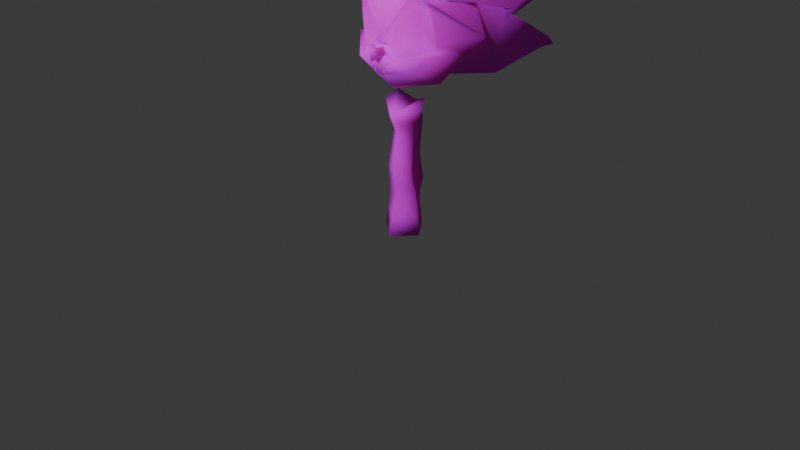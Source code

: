 # Source: Sonic_rough_.blend  (saved by Blender 4.2.66; exported with 4.5.12 LTS)
import bpy
from mathutils import Matrix  # noqa: F401  (used for matrix-valued properties, if any)

bpy.ops.wm.read_factory_settings(use_empty=True)
scene = bpy.context.scene
scene.name = 'Scene'

# ---- collections
col_collection = bpy.data.collections.new('Collection'); scene.collection.children.link(col_collection)

# ---- images (referenced by path relative to the original .blend; pixels are not part of the script)
import os
ASSET_DIR = os.environ.get("B2B_ASSET_DIR", "")  # directory of the original .blend (textures are referenced by path, not embedded)
HERE = os.path.dirname(os.path.abspath(__file__))  # packed textures are extracted next to this script under _unpacked/

def load_image(name, relpath, width, height, colorspace="sRGB"):
    """Load a texture the original file referenced (path relative to the .blend, or extracted next to this script)."""
    p = next((c for c in (os.path.join(HERE, relpath), os.path.join(ASSET_DIR, relpath)) if relpath and os.path.exists(c)), "")
    if p:
        img = bpy.data.images.load(p, check_existing=True)
        img.name = name
    else:  # same state as the original file: an image datablock whose file is absent (Cycles renders it pink)
        img = bpy.data.images.new(name, width, height)
        img.source = "FILE"
        img.filepath = "//" + (relpath or name)
    img.colorspace_settings.name = colorspace
    return img
img_sonicalbedo = load_image('SonicAlbedo', '', 2048, 2048, 'sRGB')

# ---- materials (node trees are filled in below, after node groups)
mat_base = bpy.data.materials.new('Base')
mat_base.alpha_threshold = 0.0
mat_base.roughness = 0.5
mat_base.line_color = (0.0, 0.0, 0.0, 1.0)

# ---- material node trees
mat_base.use_nodes = True; mat_base.node_tree.nodes.clear()
_N = mat_base.node_tree.nodes; _L = mat_base.node_tree.links
n0 = _N.new('ShaderNodeOutputMaterial'); n0.name = 'Material Output'; n0.location = (300, 300)
n1 = _N.new('ShaderNodeBsdfPrincipled'); n1.name = 'Principled BSDF'; n1.location = (10, 300)
n1.inputs[2].default_value = 1.0
n1.inputs[3].default_value = 1.45
n1.inputs[8].default_value = 0.6032
n1.inputs[10].default_value = 0.5
n2 = _N.new('ShaderNodeTexImage'); n2.name = 'Image Texture'; n2.location = (-280, 280)
n2.image = img_sonicalbedo
_L.new(n1.outputs[0], n0.inputs[0])
_L.new(n2.outputs[0], n1.inputs[0])
n0.is_active_output = True

# ---- world
world_world = bpy.data.worlds.new('World'); scene.world = world_world
world_world.use_nodes = True; world_world.node_tree.nodes.clear()
_N = world_world.node_tree.nodes; _L = world_world.node_tree.links
n0 = _N.new('ShaderNodeOutputWorld'); n0.name = 'World Output'; n0.location = (300, 300)
n1 = _N.new('ShaderNodeBackground'); n1.name = 'Background'; n1.location = (10, 300)
n1.inputs[0].default_value = (0.05088, 0.05088, 0.05088, 1.0)
_L.new(n1.outputs[0], n0.inputs[0])
n0.is_active_output = True
world_world.color = (0.05088, 0.05088, 0.05088)
world_world.sun_shadow_jitter_overblur = 0.0

# ---- cameras
cam_camera = bpy.data.cameras.new('Camera')
cam_camera.clip_end = 100.0
cam_camera.ortho_scale = 7.314

# ---- lights
light_light = bpy.data.lights.new('Light', 'POINT')
light_light.energy = 1000.0
light_light.shadow_soft_size = 0.1

# ---- meshes
me_cube = bpy.data.meshes.new('Cube')
me_cube.from_pydata([(0.0, 0.8998, 1.813), (0.0, 1.625, 2.89), (-0.5774, 0.7217, 1.52), (-0.8908, 0.5843, 2.235), (0.0, -0.4159, 1.886), (0.0, 0.2824, 1.5), (-0.4855, -0.00738, 1.92), (0.0, -0.3551, 1.74), (-0.09208, -0.327, 1.844), (0.0, -0.3301, 1.898), (-0.4329, -0.04939, 2.181), (0.0, 0.2831, 1.503), (0.0, -0.2223, 1.899), (-0.425, 0.2693, 1.579), (-0.2244, -0.2174, 2.201), (-0.51, 0.7519, 2.868), (-0.3156, -0.1054, 2.314), (-0.2381, -0.2041, 2.263), (-0.3241, -0.1745, 2.379), (-0.1501, -0.2369, 2.299), (-0.3159, -0.07772, 2.378), (0.0, -0.2679, 2.412), (0.0, -0.1931, 1.835), (-0.2321, -0.2042, 1.777), (-0.09695, -0.2005, 1.898), (-0.4676, -0.05567, 2.304), (-0.5031, -9.042e-05, 1.921), (-0.4335, 0.03599, 1.857), (-0.4257, -0.07511, 1.739), (0.0, -0.05877, 1.512), (0.0, -0.05415, 1.683), (-0.6114, 0.05815, 1.825), (-0.206, -0.3156, 1.738), (-0.3921, 0.1988, 1.609), (-0.3663, -0.08638, 1.619), (-0.1521, 0.7758, 1.89), (-0.1136, 0.9229, 2.613), (0.0, 1.135, 1.944), (0.0, 0.4521, 2.98), (-0.5571, 0.7941, 2.614), (-0.759, 0.5978, 2.213), (0.0, 1.809, 1.955), (0.0, 1.084, 2.591), (0.0, 0.7359, 1.655), (-0.4411, 0.6763, 2.078), (-0.6389, 1.838, 2.356), (-0.5769, 0.457, 2.693), (0.0, 0.09995, 2.682), (-0.5931, 0.02944, 2.337), (0.0, -0.118, 2.605), (-0.3223, 0.2616, 2.688), (-0.1837, -0.1533, 2.492), (-0.5132, 0.03973, 2.367), (-0.2391, -0.09776, 2.446), (-0.5134, -0.0725, 2.653), (-0.2083, 0.8469, 1.627), (-0.0787, 0.9407, 2.21), (-0.7251, 1.393, 1.701), (-0.6296, 1.766, 2.4), (-0.6481, 1.751, 2.374), (-0.5801, 1.745, 2.298), (-0.502, 1.664, 2.385), (-0.09921, 0.9524, 2.446), (-0.1827, 0.8819, 2.458), (-0.7423, 1.292, 1.798), (-0.6438, 1.274, 1.711), (-0.7188, 1.274, 1.803), (-0.7097, 1.245, 1.7), (0.0, 1.682, 1.938), (-0.02266, 1.738, 1.985), (0.0, 1.796, 2.019), (0.0, 1.572, 2.844), (0.0, 1.546, 2.919), (-0.03754, 1.546, 2.906), (-0.619, 0.3746, 2.273), (-0.6217, 0.5151, 1.921), (-0.4582, 0.09348, 1.526), (0.0, -0.07605, 1.413), (-0.6268, 0.2734, 1.813), (0.0, -0.2244, 1.877), (-0.04873, -0.2021, 1.887), (-0.01237, -0.2568, 1.907), (0.0, -0.2217, 1.91), (-0.07965, -0.2285, 1.905), (-0.5492, -0.1252, 2.655), (-0.5492, -0.1252, 2.655), (-0.5073, 0.04125, 2.393), (-0.4773, -0.1088, 2.581), (-0.2425, -0.09544, 2.494), (-0.4893, -0.0816, 2.563), (-0.4527, -0.05705, 2.271), (-0.2843, -0.08301, 2.426), (-0.4881, -0.007581, 2.367), (-0.2717, -0.2041, 2.02), (-0.391, -0.1119, 2.112), (-0.6043, 0.7462, 2.008), (-0.4255, 0.7721, 2.199), (0.0, -0.222, 1.904), (-0.2312, -0.2108, 2.232), (-0.3198, -0.1399, 2.347), (-0.4502, -0.05253, 2.242), (-0.05467, -0.2286, 1.903), (-0.06419, -0.2153, 1.896), (0.0, -0.2267, 1.601), (0.0, -0.2302, 1.608), (0.0, -0.2489, 1.592), (0.0, -0.2296, 1.592), (-0.08152, -0.2465, 1.613), (-0.1055, -0.2367, 1.616), (-0.06055, -0.258, 1.628), (-0.06315, -0.2543, 1.609), (0.0, -0.2756, 1.74), (0.0, -0.2692, 1.735), (0.0, -0.2509, 1.814), (0.0, -0.257, 1.817), (-0.06542, -0.2649, 1.786), (-0.06898, -0.2633, 1.782), (0.0, 0.2345, 1.219), (-0.1877, 0.1622, 1.307), (-0.2538, 0.05688, 1.224), (0.0, -0.124, 1.133), (-0.07468, 0.1638, 1.017), (0.0, 0.324, 1.025), (-0.1408, 0.05841, 0.9342), (0.0, -0.03448, 0.9386), (-0.1205, 0.1599, 0.3178), (0.0, 0.3352, 0.3649), (-0.1867, 0.05452, 0.2352), (0.0, -0.02325, 0.2783), (-0.1725, 0.1536, -0.03429), (0.0, 0.2102, -0.06273), (-0.2386, 0.04826, -0.1169), (0.0, -0.1483, -0.1493), (0.0, 0.282, 0.6519), (-0.09759, 0.1142, 0.6241), (-0.1637, 0.008868, 0.5416), (0.0, -0.07646, 0.5653), (0.0, 0.2727, 0.1511), (-0.2126, 0.05139, 0.05919), (0.0, -0.08578, 0.06449), (-0.1465, 0.1568, 0.1418), (0.0, 0.3086, 0.5084), (-0.1752, 0.03169, 0.3884), (-0.1091, 0.1371, 0.471), (0.0, -0.04985, 0.4218), (-0.08613, 0.139, 0.8205), (0.0, -0.05547, 0.7519), (0.0, 0.303, 0.8385), (-0.1523, 0.03364, 0.7379), (0.0, 0.2792, 1.122), (-0.1312, 0.163, 1.162), (-0.1973, 0.05765, 1.079), (0.0, -0.07924, 1.036), (0.0, -0.2714, 1.738), (-0.06736, -0.2641, 1.784), (0.0, -0.2539, 1.816), (-0.06055, -0.258, 1.628), (0.0, -0.2267, 1.601), (-0.1055, -0.2367, 1.616), (0.0, -0.2296, 1.592), (-0.5238, 0.03518, 1.851), (-0.2199, -0.2598, 1.77), (0.0, -0.2161, 1.843)], [], [(59, 58, 45), (9, 8, 4), (98, 17, 18, 99), (8, 7, 4), (13, 11, 5, 33), (72, 1, 73), (17, 19, 20, 18), (161, 162, 22, 23), (24, 23, 22, 12, 80), (10, 6, 94), (99, 18, 25, 100), (94, 6, 27, 93), (93, 27, 23, 24), (30, 28, 29), (108, 109, 28), (106, 108, 28, 30), (160, 161, 23, 27), (115, 111, 7, 8), (114, 115, 8, 9), (71, 73, 1), (63, 62, 36, 39, 37, 42), (68, 69, 41), (66, 65, 57), (69, 44, 63, 42, 70), (47, 38, 39, 36, 15, 46, 50), (61, 60, 45), (60, 59, 45), (61, 45, 58), (21, 49, 51, 19), (49, 47, 50, 51), (52, 53, 54), (87, 86, 52, 54), (89, 87, 54), (48, 46, 15, 3, 74), (13, 55, 0, 11), (0, 55, 56, 44, 43), (65, 67, 57), (64, 66, 57), (67, 64, 57), (36, 61, 58, 15), (35, 95, 3, 59, 60), (36, 62, 35, 60, 61), (3, 15, 58, 59), (41, 69, 70), (2, 40, 64, 67), (40, 96, 56, 66, 64), (55, 2, 67, 65), (56, 55, 65, 66), (74, 40, 2, 75), (43, 44, 69, 68), (37, 39, 73, 71), (38, 72, 73, 39), (95, 96, 40, 74, 3), (75, 13, 33, 78), (34, 32, 31, 76), (109, 103, 29, 28), (77, 76, 33, 5), (27, 78, 31, 160), (78, 33, 76, 31), (26, 75, 78, 27), (102, 83, 81, 101), (82, 79, 81, 83), (101, 98, 14, 24), (97, 82, 83, 102), (107, 32, 34, 110), (51, 50, 84), (51, 84, 89, 88), (85, 48, 86, 87), (88, 89, 54, 53), (18, 20, 90, 25), (92, 52, 86), (92, 91, 53, 52), (90, 20, 91, 92), (90, 92, 86, 48, 74), (53, 91, 88), (20, 19, 51, 88, 91), (79, 21, 19, 17, 81), (84, 85, 87, 89), (46, 48, 85), (84, 50, 46, 85), (16, 94, 93, 14), (14, 93, 24), (16, 10, 94), (44, 56, 96, 95, 35, 62, 63), (75, 2, 55, 13), (90, 74, 75, 26, 25), (6, 26, 27), (12, 97, 102, 80), (81, 17, 98, 101), (80, 102, 101, 24), (16, 99, 100, 10), (14, 98, 99, 16), (156, 157, 103, 109), (158, 159, 105, 107), (158, 156, 109, 108), (104, 110, 34, 76, 77), (153, 154, 116, 112), (154, 155, 113, 116), (105, 112, 116, 32, 107), (10, 100, 6), (25, 26, 6, 100), (120, 117, 118, 119), (143, 141, 126, 125), (150, 149, 122, 121), (152, 151, 123, 124), (151, 150, 121, 123), (139, 138, 131, 132), (144, 142, 127, 128), (142, 143, 125, 127), (132, 131, 129, 130), (138, 140, 129, 131), (140, 137, 130, 129), (148, 145, 134, 135), (146, 148, 135, 136), (145, 147, 133, 134), (125, 126, 137, 140), (127, 125, 140, 138), (128, 127, 138, 139), (135, 134, 143, 142), (136, 135, 142, 144), (134, 133, 141, 143), (121, 122, 147, 145), (124, 123, 148, 146), (123, 121, 145, 148), (119, 118, 150, 151), (120, 119, 151, 152), (118, 117, 149, 150), (115, 114, 155, 154), (111, 115, 154, 153), (107, 110, 156, 158), (108, 106, 159, 158), (110, 104, 157, 156), (31, 32, 161, 160), (116, 113, 162, 161, 32)])
me_cube.polygons.foreach_set('use_smooth', [True] * 134)
_uv = me_cube.uv_layers.new(name='UVMap')
_uv.uv.foreach_set('vector', [0.4831, 0.02685, 0.4742, 0.02981, 0.4684, 0.0085, 0.4224, 0.7767, 0.4216, 0.7969, 0.403, 0.7805, 0.1359, 0.657, 0.1436, 0.6458, 0.1981, 0.6137, 0.1999, 0.6294, 0.4216, 0.7969, 0.4045, 0.8051, 0.403, 0.7805, 0.6122, 0.7829, 0.7052, 0.7546, 0.7056, 0.7551, 0.6228, 0.7984, 0.006348, 0.09472, 0.006422, 0.07508, 0.01542, 0.09351, 0.1436, 0.6458, 0.1075, 0.6273, 0.1904, 0.5862, 0.1981, 0.6137, 0.1265, 0.84, 0.1021, 0.7829, 0.1106, 0.7767, 0.1388, 0.8404, 0.9746, 0.5512, 0.9269, 0.5475, 0.982, 0.5243, 0.9928, 0.5348, 0.9814, 0.541, 0.9427, 0.6631, 0.8893, 0.6271, 0.9443, 0.6393, 0.829, 0.503, 0.8198, 0.5111, 0.8169, 0.4581, 0.8336, 0.4545, 0.9443, 0.6393, 0.8893, 0.6271, 0.88, 0.607, 0.958, 0.6008, 0.958, 0.6008, 0.88, 0.607, 0.9269, 0.5475, 0.9746, 0.5512, 0.8896, 0.7898, 0.9182, 0.7628, 0.9661, 0.8139, 0.9175, 0.7032, 0.938, 0.6891, 0.9182, 0.7628, 0.88, 0.7151, 0.9175, 0.7032, 0.9182, 0.7628, 0.8896, 0.7898, 0.1836, 0.9233, 0.1265, 0.84, 0.1388, 0.8404, 0.1923, 0.9068, 0.4424, 0.816, 0.4106, 0.8142, 0.4045, 0.8051, 0.4216, 0.7969, 0.4419, 0.7851, 0.4424, 0.816, 0.4216, 0.7969, 0.4224, 0.7767, 0.02276, 0.07716, 0.01542, 0.09351, 0.006422, 0.07508, 0.201, 0.1582, 0.2088, 0.1367, 0.2351, 0.1605, 0.1807, 0.2396, 0.1364, 0.05017, 0.2515, 0.1205, 0.3823, 0.264, 0.3916, 0.2503, 0.4082, 0.2549, 0.503, 0.5243, 0.5013, 0.5543, 0.4684, 0.5378, 0.3916, 0.2503, 0.148, 0.2478, 0.201, 0.1582, 0.2515, 0.1205, 0.4041, 0.242, 0.07706, 0.4449, 0.04027, 0.345, 0.1807, 0.2396, 0.2351, 0.1605, 0.2291, 0.2646, 0.232, 0.3435, 0.1613, 0.3859, 0.4102, 0.1601, 0.4373, 0.1493, 0.4557, 0.168, 0.5007, 0.006348, 0.4831, 0.02685, 0.4684, 0.0085, 0.4102, 0.1601, 0.4557, 0.168, 0.4398, 0.1763, 0.06023, 0.5798, 0.06929, 0.5067, 0.1317, 0.5446, 0.1075, 0.6273, 0.06929, 0.5067, 0.07706, 0.4449, 0.1613, 0.3859, 0.1317, 0.5446, 0.956, 0.8294, 0.9601, 0.894, 0.9015, 0.8634, 0.88, 0.857, 0.9503, 0.8266, 0.956, 0.8294, 0.9015, 0.8634, 0.8816, 0.8756, 0.88, 0.857, 0.9015, 0.8634, 0.7663, 0.4251, 0.6474, 0.3381, 0.562, 0.3119, 0.7323, 0.22, 0.7708, 0.317, 0.3185, 0.7767, 0.2662, 0.9119, 0.205, 0.9378, 0.2173, 0.7767, 0.205, 0.9378, 0.2662, 0.9119, 0.3753, 0.8218, 0.3903, 0.9302, 0.2507, 0.9653, 0.5013, 0.5543, 0.4881, 0.5678, 0.4684, 0.5378, 0.9439, 0.1986, 0.9412, 0.1952, 0.9635, 0.1962, 0.9497, 0.2136, 0.9439, 0.1986, 0.9635, 0.1962, 0.2351, 0.1605, 0.4102, 0.1601, 0.4398, 0.1763, 0.2291, 0.2646, 0.7987, 0.006348, 0.7495, 0.119, 0.7323, 0.22, 0.4831, 0.02685, 0.5007, 0.006348, 0.2351, 0.1605, 0.248, 0.1278, 0.2557, 0.006348, 0.4373, 0.1493, 0.4102, 0.1601, 0.7323, 0.22, 0.562, 0.3119, 0.4742, 0.02981, 0.4831, 0.02685, 0.4082, 0.2549, 0.3916, 0.2503, 0.4041, 0.242, 0.9285, 0.2713, 0.7695, 0.2213, 0.9439, 0.1986, 0.9497, 0.2136, 0.7695, 0.2213, 0.8535, 0.158, 0.87, 0.1084, 0.9412, 0.1952, 0.9439, 0.1986, 0.6275, 0.6446, 0.551, 0.6937, 0.4881, 0.5678, 0.5013, 0.5543, 0.7056, 0.5321, 0.6275, 0.6446, 0.5013, 0.5543, 0.503, 0.5243, 0.7708, 0.317, 0.7695, 0.2213, 0.9285, 0.2713, 0.856, 0.2735, 0.2001, 0.3673, 0.148, 0.2478, 0.3916, 0.2503, 0.3823, 0.264, 0.2492, 0.03537, 0.1807, 0.2396, 0.01542, 0.09351, 0.02276, 0.07716, 0.04027, 0.345, 0.006348, 0.09472, 0.01542, 0.09351, 0.1807, 0.2396, 0.8186, 0.1446, 0.8535, 0.158, 0.7695, 0.2213, 0.7708, 0.317, 0.7323, 0.22, 0.5077, 0.7861, 0.6122, 0.7829, 0.6228, 0.7984, 0.5549, 0.8223, 0.1118, 0.9029, 0.1143, 0.8397, 0.1749, 0.9398, 0.1109, 0.9476, 0.938, 0.6891, 0.9661, 0.6949, 0.9661, 0.8139, 0.9182, 0.7628, 0.01235, 0.8924, 0.1109, 0.9476, 0.1092, 0.9766, 0.006348, 0.9837, 0.1923, 0.9068, 0.1856, 0.9837, 0.1749, 0.9398, 0.1836, 0.9233, 0.1856, 0.9837, 0.1092, 0.9766, 0.1109, 0.9476, 0.1749, 0.9398, 0.5575, 0.894, 0.5077, 0.7861, 0.5549, 0.8223, 0.5818, 0.891, 0.03791, 0.7575, 0.03465, 0.7551, 0.02301, 0.7444, 0.03555, 0.752, 0.02088, 0.7627, 0.006348, 0.7572, 0.02301, 0.7444, 0.03465, 0.7551, 0.9862, 0.5467, 0.9937, 0.634, 0.9908, 0.6272, 0.9746, 0.5512, 0.02159, 0.764, 0.02088, 0.7627, 0.03465, 0.7551, 0.03791, 0.7575, 0.06832, 0.8399, 0.1143, 0.8397, 0.1118, 0.9029, 0.05759, 0.8374, 0.1317, 0.5446, 0.1613, 0.3859, 0.2199, 0.4763, 0.1317, 0.5446, 0.2199, 0.4763, 0.2237, 0.5038, 0.1655, 0.5461, 0.688, 0.4732, 0.7663, 0.4251, 0.7647, 0.4526, 0.7119, 0.4819, 0.9595, 0.9136, 0.8816, 0.8756, 0.9015, 0.8634, 0.9601, 0.894, 0.8198, 0.5111, 0.7983, 0.4991, 0.8084, 0.4531, 0.8169, 0.4581, 0.9631, 0.8297, 0.956, 0.8294, 0.9503, 0.8266, 0.9631, 0.8297, 0.9631, 0.8844, 0.9601, 0.894, 0.956, 0.8294, 0.8084, 0.4531, 0.7983, 0.4991, 0.7918, 0.5116, 0.7781, 0.4581, 0.8084, 0.4531, 0.7781, 0.4581, 0.7647, 0.4526, 0.7663, 0.4251, 0.7708, 0.317, 0.9601, 0.894, 0.9631, 0.8844, 0.9595, 0.9136, 0.1904, 0.5862, 0.1075, 0.6273, 0.1317, 0.5446, 0.1655, 0.5461, 0.1783, 0.5694, 0.006348, 0.7572, 0.06023, 0.5798, 0.1075, 0.6273, 0.1436, 0.6458, 0.02301, 0.7444, 0.2199, 0.4763, 0.2199, 0.4763, 0.2301, 0.4987, 0.2237, 0.5038, 0.6474, 0.3381, 0.7663, 0.4251, 0.688, 0.4732, 0.2199, 0.4763, 0.1613, 0.3859, 0.232, 0.3435, 0.2199, 0.4763, 0.9812, 0.6643, 0.9443, 0.6393, 0.958, 0.6008, 0.9908, 0.6272, 0.9908, 0.6272, 0.958, 0.6008, 0.9746, 0.5512, 0.9812, 0.6643, 0.9427, 0.6631, 0.9443, 0.6393, 0.964, 0.1588, 0.9025, 0.1334, 0.8535, 0.158, 0.8186, 0.1446, 0.827, 0.07852, 0.9075, 0.1, 0.9231, 0.1, 0.5077, 0.7861, 0.551, 0.6937, 0.6275, 0.6446, 0.6122, 0.7829, 0.8084, 0.4531, 0.7708, 0.317, 0.856, 0.2735, 0.9044, 0.401, 0.8169, 0.4581, 0.5602, 0.8974, 0.5575, 0.894, 0.58, 0.8923, 0.9928, 0.5348, 0.9937, 0.5358, 0.982, 0.5463, 0.9814, 0.541, 0.02301, 0.7444, 0.1436, 0.6458, 0.1359, 0.657, 0.03555, 0.752, 0.9814, 0.541, 0.982, 0.5463, 0.9862, 0.5467, 0.9746, 0.5512, 0.9812, 0.6643, 0.9901, 0.67, 0.9499, 0.6764, 0.9427, 0.6631, 0.9908, 0.6272, 0.9937, 0.634, 0.9901, 0.67, 0.9812, 0.6643, 0.938, 0.6891, 0.9661, 0.6948, 0.9661, 0.6949, 0.938, 0.6891, 0.07513, 0.845, 0.04502, 0.8306, 0.04846, 0.8255, 0.06832, 0.8399, 0.9175, 0.7031, 0.938, 0.6891, 0.938, 0.6891, 0.9175, 0.7032, 0.032, 0.8294, 0.05759, 0.8374, 0.1118, 0.9029, 0.1109, 0.9476, 0.01235, 0.8924, 0.08035, 0.7993, 0.09813, 0.8106, 0.0984, 0.8112, 0.07985, 0.7999, 0.09813, 0.8106, 0.09291, 0.7893, 0.0937, 0.789, 0.0984, 0.8112, 0.04846, 0.8255, 0.07985, 0.7999, 0.0984, 0.8112, 0.1143, 0.8397, 0.06832, 0.8399, 0.9427, 0.6631, 0.9499, 0.6764, 0.8893, 0.6271, 0.8169, 0.4581, 0.9044, 0.401, 0.9068, 0.4056, 0.8336, 0.4545, 0.8569, 0.8794, 0.7787, 0.9037, 0.7985, 0.8756, 0.8044, 0.8735, 0.7805, 0.6986, 0.7246, 0.7096, 0.7183, 0.6693, 0.7764, 0.657, 0.7898, 0.8676, 0.7519, 0.8837, 0.7318, 0.8584, 0.777, 0.8432, 0.8561, 0.8542, 0.8069, 0.8563, 0.808, 0.8237, 0.852, 0.8282, 0.8069, 0.8563, 0.7898, 0.8676, 0.777, 0.8432, 0.808, 0.8237, 0.8673, 0.5845, 0.8094, 0.595, 0.8108, 0.5718, 0.8365, 0.5243, 0.8663, 0.6864, 0.8139, 0.6761, 0.8098, 0.6355, 0.8638, 0.6458, 0.8139, 0.6761, 0.7805, 0.6986, 0.7764, 0.657, 0.8098, 0.6355, 0.8365, 0.5243, 0.8108, 0.5718, 0.7908, 0.5748, 0.7564, 0.5535, 0.8094, 0.595, 0.7815, 0.6118, 0.7908, 0.5748, 0.8108, 0.5718, 0.7815, 0.6118, 0.7343, 0.6093, 0.7564, 0.5535, 0.7908, 0.5748, 0.8132, 0.7702, 0.7808, 0.7937, 0.7854, 0.7405, 0.818, 0.7173, 0.86, 0.778, 0.8132, 0.7702, 0.818, 0.7173, 0.8673, 0.727, 0.7808, 0.7937, 0.729, 0.8031, 0.7317, 0.7497, 0.7854, 0.7405, 0.7764, 0.657, 0.7183, 0.6693, 0.7343, 0.6093, 0.7815, 0.6118, 0.8098, 0.6355, 0.7764, 0.657, 0.7815, 0.6118, 0.8094, 0.595, 0.8638, 0.6458, 0.8098, 0.6355, 0.8094, 0.595, 0.8673, 0.5845, 0.818, 0.7173, 0.7854, 0.7405, 0.7805, 0.6986, 0.8139, 0.6761, 0.8673, 0.727, 0.818, 0.7173, 0.8139, 0.6761, 0.8663, 0.6864, 0.7854, 0.7405, 0.7317, 0.7497, 0.7246, 0.7096, 0.7805, 0.6986, 0.777, 0.8432, 0.7318, 0.8584, 0.729, 0.8031, 0.7808, 0.7937, 0.852, 0.8282, 0.808, 0.8237, 0.8132, 0.7702, 0.86, 0.778, 0.808, 0.8237, 0.777, 0.8432, 0.7808, 0.7937, 0.8132, 0.7702, 0.8044, 0.8735, 0.7985, 0.8756, 0.7898, 0.8676, 0.8069, 0.8563, 0.8569, 0.8794, 0.8044, 0.8735, 0.8069, 0.8563, 0.8561, 0.8542, 0.7985, 0.8756, 0.7787, 0.9037, 0.7519, 0.8837, 0.7898, 0.8676, 0.4424, 0.816, 0.4419, 0.7851, 0.4427, 0.785, 0.4427, 0.8167, 0.4106, 0.8142, 0.4424, 0.816, 0.4427, 0.8167, 0.4105, 0.815, 0.06832, 0.8399, 0.05759, 0.8374, 0.06064, 0.8293, 0.07513, 0.845, 0.9175, 0.7032, 0.88, 0.7151, 0.88, 0.715, 0.9175, 0.7031, 0.05759, 0.8374, 0.032, 0.8294, 0.03058, 0.8265, 0.06064, 0.8293, 0.1749, 0.9398, 0.1143, 0.8397, 0.1265, 0.84, 0.1836, 0.9233, 0.0984, 0.8112, 0.0937, 0.789, 0.1021, 0.7829, 0.1265, 0.84, 0.1143, 0.8397])
me_cube.materials.append(mat_base)
me_cube.use_mirror_vertex_groups = False
me_cube.update()
arm_armature = bpy.data.armatures.new('Armature')  # bones are not reproduced

# ---- objects
ob_cube = bpy.data.objects.new('Cube', me_cube)
ob_light = bpy.data.objects.new('Light', light_light)
ob_camera = bpy.data.objects.new('Camera', cam_camera)
ob_empty = bpy.data.objects.new('Empty', None)
ob_armature = bpy.data.objects.new('Armature', arm_armature)

# ---- transforms, parenting, visibility, modifiers, constraints
ob_cube.parent = ob_armature
ob_cube.location = (0.0, 0.0, 0.0)
ob_cube.lock_rotations_4d = False
ob_cube.empty_display_type = 'ARROWS'
ob_cube.lineart.crease_threshold = 0.0
_vg = ob_cube.vertex_groups.new(name='Head')
for _i, _w in zip([0, 1, 2, 3, 4, 5, 6, 7, 8, 9, 10, 11, 12, 13, 14, 15, 16, 17, 18, 19, 20, 21, 22, 23, 24, 25, 26, 27, 28, 29, 30, 31, 32, 33, 34, 35, 36, 37, 38, 39, 40, 41, 42, 43, 44, 45, 46, 47, 48, 49, 50, 51, 52, 53, 54, 55, 56, 57, 58, 59, 60, 61, 62, 63, 64, 65, 66, 67, 68, 69, 70, 71, 72, 73, 74, 75, 76, 77, 78, 79, 80, 81, 82, 83, 84, 85, 86, 87, 88, 89, 90, 91, 92, 93, 94, 95, 96, 97, 98, 99, 100, 101, 102, 103, 104, 105, 106, 107, 108, 109, 110, 111, 112, 113, 114, 115, 116, 153, 154, 155, 156, 157, 158, 159, 160, 161, 162], [1.0, 1.0, 1.0, 1.0, 1.0, 1.0, 1.0, 1.0, 1.0, 1.0, 1.0, 1.0, 1.0, 1.0, 1.0, 1.0, 1.0, 1.0, 1.0, 1.0, 1.0, 1.0, 1.0, 1.0, 1.0, 1.0, 1.0, 1.0, 1.0, 1.0, 1.0, 1.0, 1.0, 1.0, 1.0, 1.0, 1.0, 1.0, 1.0, 1.0, 1.0, 1.0, 1.0, 1.0, 1.0, 1.0, 1.0, 1.0, 1.0, 1.0, 1.0, 1.0, 1.0, 1.0, 1.0, 1.0, 1.0, 1.0, 1.0, 1.0, 1.0, 1.0, 1.0, 1.0, 1.0, 1.0, 1.0, 1.0, 1.0, 1.0, 1.0, 1.0, 1.0, 1.0, 1.0, 1.0, 1.0, 1.0, 1.0, 1.0, 1.0, 1.0, 1.0, 1.0, 1.0, 1.0, 1.0, 1.0, 1.0, 1.0, 1.0, 1.0, 1.0, 1.0, 1.0, 1.0, 1.0, 1.0, 1.0, 1.0, 1.0, 1.0, 1.0, 0.03619, 0.02191, 0.03533, 0.01733, -0.1434, 0.02332, 0.02208, -0.08431, 1.0, 0.9749, 1.0, 1.0, 1.0, 1.0, 0.9874, 1.0, 1.0, -0.03112, 0.02905, -0.06006, 0.02633, 1.0, 1.0, 1.0]): _vg.add([_i], _w, 'REPLACE')
_vg = ob_cube.vertex_groups.new(name='Mouth.L')
_vg = ob_cube.vertex_groups.new(name='Mouth.R')
for _i, _w in zip([103, 104, 105, 106, 107, 108, 109, 110, 112, 153, 156, 157, 158, 159], [1.0, 1.0, 1.0, 1.0, 1.0, 1.0, 1.0, 1.0, 0.02605, 0.01302, 1.0, 1.0, 1.0, 1.0]): _vg.add([_i], _w, 'REPLACE')
_vg = ob_cube.vertex_groups.new(name='Bone')
_vg.add([125, 126, 127, 128, 129, 130, 131, 132, 137, 138, 139, 140], 1.0, 'REPLACE')
_vg = ob_cube.vertex_groups.new(name='Bone.001')
_vg.add([133, 134, 135, 136, 141, 142, 143, 144, 145, 146, 147, 148], 1.0, 'REPLACE')
_vg = ob_cube.vertex_groups.new(name='Bone.002')
_vg.add([117, 118, 119, 120, 121, 122, 123, 124, 149, 150, 151, 152], 1.0, 'REPLACE')
_m = ob_cube.modifiers.new('Mirror', 'MIRROR')
_m.use_clip = True
_m = ob_cube.modifiers.new('Armature', 'ARMATURE')
_m.show_render = False
_m.object = ob_armature
_m = ob_cube.modifiers.new('Subdivision', 'SUBSURF')
_m.show_render = False
_m.uv_smooth = 'SMOOTH_ALL'
_m.levels = 2
ob_light.location = (0.1914, -5.0, 3.92)
ob_light.rotation_euler = (0.6503, 0.05522, 1.866)
ob_light.lock_rotations_4d = False
ob_light.empty_display_type = 'ARROWS'
ob_light.color = (0.0, 0.0, 0.0, 0.0)
ob_light.lineart.crease_threshold = 0.0
ob_camera.location = (7.359, -6.926, 4.958)
ob_camera.rotation_euler = (1.109, 0.0, 0.8149)
ob_camera.lock_rotations_4d = False
ob_camera.empty_display_type = 'ARROWS'
ob_camera.color = (0.0, 0.0, 0.0, 0.0)
ob_camera.display_type = 'WIRE'
ob_camera.lineart.crease_threshold = 0.0
ob_empty.location = (-1.693, 1.294, 1.395)
ob_empty.rotation_euler = (-1.571, 3.142, -2.007e-14)
ob_empty.scale = (2.663, 2.663, 2.663)
ob_empty.empty_display_type = 'IMAGE'
ob_armature.location = (0.0, 0.0, 0.0)

# ---- collection membership
col_collection.objects.link(ob_cube)
col_collection.objects.link(ob_light)
col_collection.objects.link(ob_camera)
col_collection.objects.link(ob_empty)
col_collection.objects.link(ob_armature)

# ---- scene / render settings (as saved in the file)
scene.camera = ob_camera
scene.frame_start = 1; scene.frame_end = 8; scene.frame_set(5)
scene.render.engine = 'BLENDER_EEVEE_NEXT'
bpy.context.view_layer.update()
